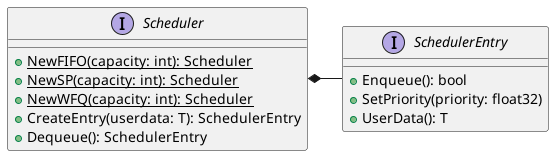

The diagram above was rendered by PlantUML. Its source (embedded in the PNG):
@startuml

interface Scheduler {
    +{static} NewFIFO(capacity: int): Scheduler
    +{static} NewSP(capacity: int): Scheduler
    +{static} NewWFQ(capacity: int): Scheduler
    +CreateEntry(userdata: T): SchedulerEntry
    +Dequeue(): SchedulerEntry
}

interface SchedulerEntry {
    +Enqueue(): bool
    +SetPriority(priority: float32)
    +UserData(): T
}

Scheduler *- SchedulerEntry

@enduml